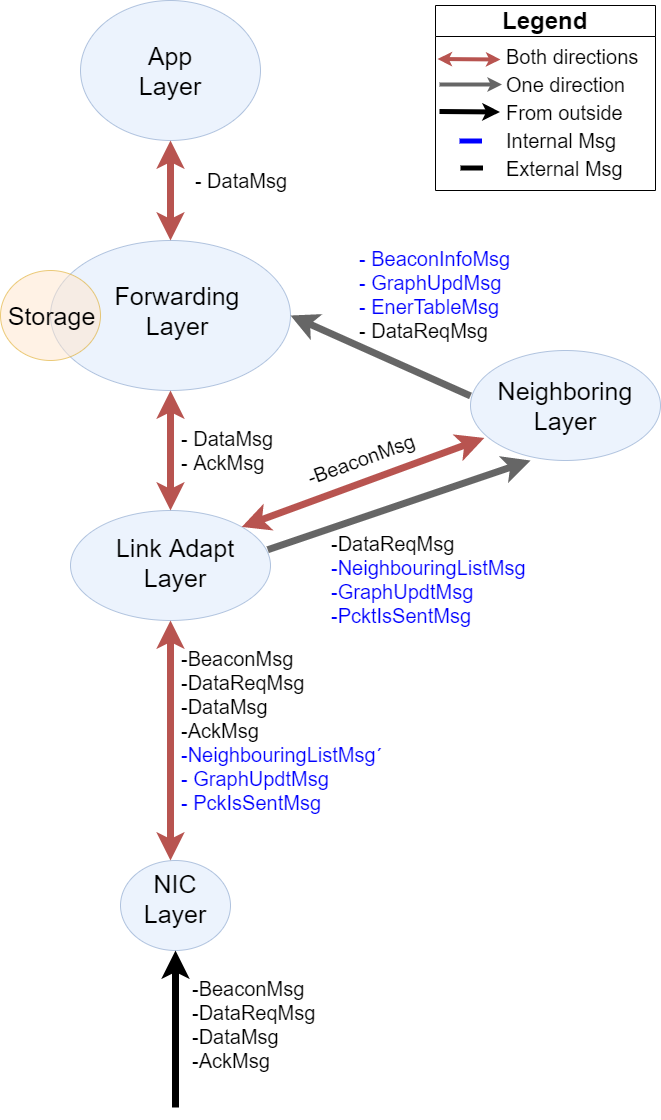

The diagram above was exported from draw.io. Its source (the exported page's mxGraphModel, read from the mxfile embedded in the PNG):
<mxGraphModel dx="1562" dy="-358" grid="0" gridSize="10" guides="1" tooltips="1" connect="1" arrows="1" fold="1" page="1" pageScale="1.5" pageWidth="1169" pageHeight="826" background="#ffffff" math="0" shadow="0">
  <root>
    <mxCell id="0" style=";html=1;" />
    <mxCell id="1" style=";html=1;" parent="0" />
    <mxCell id="2a5a01dd2e413fbf-1" value="" style="ellipse;whiteSpace=wrap;html=1;rounded=0;shadow=0;strokeWidth=1;fillColor=#dae8fc;fontSize=24;align=right;strokeColor=#6c8ebf;opacity=50;" parent="1" vertex="1">
      <mxGeometry x="590" y="1320" width="180" height="140" as="geometry" />
    </mxCell>
    <mxCell id="x-OzYzbVAaui0ycod8ST-16" value="" style="ellipse;whiteSpace=wrap;html=1;rounded=0;shadow=0;strokeWidth=1;fillColor=#dae8fc;fontSize=24;align=right;strokeColor=#6c8ebf;opacity=50;" parent="1" vertex="1">
      <mxGeometry x="560" y="1560" width="240" height="150" as="geometry" />
    </mxCell>
    <mxCell id="x-OzYzbVAaui0ycod8ST-18" value="" style="ellipse;whiteSpace=wrap;html=1;rounded=0;shadow=0;strokeWidth=1;fillColor=#dae8fc;fontSize=24;align=right;strokeColor=#6c8ebf;opacity=50;" parent="1" vertex="1">
      <mxGeometry x="580" y="1830" width="200" height="110" as="geometry" />
    </mxCell>
    <mxCell id="x-OzYzbVAaui0ycod8ST-20" value="" style="ellipse;whiteSpace=wrap;html=1;rounded=0;shadow=0;strokeWidth=1;fillColor=#dae8fc;fontSize=24;align=right;strokeColor=#6c8ebf;opacity=50;" parent="1" vertex="1">
      <mxGeometry x="980" y="1670" width="190" height="110" as="geometry" />
    </mxCell>
    <mxCell id="x-OzYzbVAaui0ycod8ST-22" value="" style="ellipse;whiteSpace=wrap;html=1;rounded=0;shadow=0;strokeWidth=1;fillColor=#ffe6cc;fontSize=24;align=right;strokeColor=#d79b00;opacity=50;" parent="1" vertex="1">
      <mxGeometry x="510" y="1590" width="100" height="90" as="geometry" />
    </mxCell>
    <mxCell id="x-OzYzbVAaui0ycod8ST-24" value="App Layer" style="text;html=1;strokeColor=none;fillColor=none;align=center;verticalAlign=middle;whiteSpace=wrap;rounded=0;fontSize=25;" parent="1" vertex="1">
      <mxGeometry x="660" y="1380" width="40" height="20" as="geometry" />
    </mxCell>
    <mxCell id="x-OzYzbVAaui0ycod8ST-27" value="Forwarding Layer" style="text;html=1;strokeColor=none;fillColor=none;align=center;verticalAlign=middle;whiteSpace=wrap;rounded=0;fontSize=25;" parent="1" vertex="1">
      <mxGeometry x="667" y="1620" width="40" height="20" as="geometry" />
    </mxCell>
    <mxCell id="x-OzYzbVAaui0ycod8ST-28" value="Storage" style="text;html=1;strokeColor=none;fillColor=none;align=center;verticalAlign=middle;whiteSpace=wrap;rounded=0;fontSize=25;" parent="1" vertex="1">
      <mxGeometry x="540" y="1625" width="40" height="20" as="geometry" />
    </mxCell>
    <mxCell id="x-OzYzbVAaui0ycod8ST-29" value="Neighboring Layer" style="text;html=1;strokeColor=none;fillColor=none;align=center;verticalAlign=middle;whiteSpace=wrap;rounded=0;fontSize=25;" parent="1" vertex="1">
      <mxGeometry x="1055" y="1715" width="40" height="20" as="geometry" />
    </mxCell>
    <mxCell id="x-OzYzbVAaui0ycod8ST-31" value="Link Adapt Layer" style="text;html=1;strokeColor=none;fillColor=none;align=center;verticalAlign=middle;whiteSpace=wrap;rounded=0;fontSize=25;" parent="1" vertex="1">
      <mxGeometry x="610" y="1872" width="150" height="20" as="geometry" />
    </mxCell>
    <mxCell id="x-OzYzbVAaui0ycod8ST-32" value="" style="ellipse;whiteSpace=wrap;html=1;rounded=0;shadow=0;strokeWidth=1;fillColor=#dae8fc;fontSize=24;align=right;strokeColor=#6c8ebf;opacity=50;" parent="1" vertex="1">
      <mxGeometry x="630" y="2180" width="110" height="90" as="geometry" />
    </mxCell>
    <mxCell id="x-OzYzbVAaui0ycod8ST-33" value="NIC Layer" style="text;html=1;strokeColor=none;fillColor=none;align=center;verticalAlign=middle;whiteSpace=wrap;rounded=0;fontSize=25;" parent="1" vertex="1">
      <mxGeometry x="655" y="2208" width="60" height="20" as="geometry" />
    </mxCell>
    <mxCell id="x-OzYzbVAaui0ycod8ST-34" value="" style="endArrow=classic;startArrow=classic;html=1;fontSize=25;spacingRight=1;spacing=2;strokeWidth=7;fillColor=#f8cecc;strokeColor=#b85450;entryX=0.5;entryY=1;entryDx=0;entryDy=0;" parent="1" target="x-OzYzbVAaui0ycod8ST-18" edge="1">
      <mxGeometry width="50" height="50" relative="1" as="geometry">
        <mxPoint x="680" y="2180" as="sourcePoint" />
        <mxPoint x="817" y="2220" as="targetPoint" />
      </mxGeometry>
    </mxCell>
    <mxCell id="x-OzYzbVAaui0ycod8ST-35" value="&lt;div style=&quot;font-size: 20px&quot;&gt;&lt;font style=&quot;font-size: 20px&quot;&gt;-BeaconMsg&lt;/font&gt;&lt;/div&gt;&lt;div style=&quot;font-size: 20px&quot;&gt;&lt;font style=&quot;font-size: 20px&quot;&gt;-DataReqMsg&lt;/font&gt;&lt;/div&gt;&lt;div style=&quot;font-size: 20px&quot;&gt;&lt;font style=&quot;font-size: 20px&quot;&gt;-DataMsg&lt;/font&gt;&lt;/div&gt;&lt;div style=&quot;font-size: 20px&quot;&gt;&lt;font style=&quot;font-size: 20px&quot;&gt;-AckMsg&lt;/font&gt;&lt;/div&gt;&lt;div style=&quot;font-size: 20px&quot;&gt;&lt;font style=&quot;font-size: 20px&quot; color=&quot;#0000ff&quot;&gt;&lt;font style=&quot;font-size: 20px&quot;&gt;-NeighbouringListMsg´&lt;/font&gt;&lt;br&gt;&lt;/font&gt;&lt;/div&gt;&lt;div style=&quot;font-size: 20px&quot;&gt;&lt;font style=&quot;font-size: 20px&quot;&gt;&lt;font style=&quot;font-size: 20px&quot; color=&quot;#0000ff&quot;&gt;- GraphUpdtMsg&lt;/font&gt;&lt;/font&gt;&lt;/div&gt;&lt;div style=&quot;font-size: 20px&quot;&gt;&lt;font style=&quot;font-size: 20px&quot;&gt;&lt;font style=&quot;font-size: 20px&quot; color=&quot;#0000ff&quot;&gt;- PckIsSentMsg&lt;/font&gt;&lt;/font&gt;&lt;/div&gt;" style="text;html=1;strokeColor=none;fillColor=none;align=left;verticalAlign=middle;whiteSpace=wrap;rounded=0;" parent="1" vertex="1">
      <mxGeometry x="688.5" y="1950" width="250" height="200" as="geometry" />
    </mxCell>
    <mxCell id="x-OzYzbVAaui0ycod8ST-40" value="" style="endArrow=classic;startArrow=classic;html=1;strokeWidth=7;fontSize=25;exitX=1;exitY=0;exitDx=0;exitDy=0;entryX=0.073;entryY=0.795;entryDx=0;entryDy=0;fillColor=#f8cecc;strokeColor=#b85450;entryPerimeter=0;" parent="1" source="x-OzYzbVAaui0ycod8ST-18" target="x-OzYzbVAaui0ycod8ST-20" edge="1">
      <mxGeometry width="50" height="50" relative="1" as="geometry">
        <mxPoint x="1037" y="1960" as="sourcePoint" />
        <mxPoint x="1087" y="1910" as="targetPoint" />
      </mxGeometry>
    </mxCell>
    <mxCell id="x-OzYzbVAaui0ycod8ST-42" value="&lt;div style=&quot;font-size: 20px&quot;&gt;&lt;font style=&quot;font-size: 20px&quot;&gt;-BeaconMsg&lt;/font&gt;&lt;/div&gt;&lt;div style=&quot;font-size: 20px&quot;&gt;&lt;font style=&quot;font-size: 20px&quot;&gt;&lt;br&gt;&lt;/font&gt;&lt;/div&gt;" style="text;html=1;strokeColor=none;fillColor=none;align=center;verticalAlign=middle;whiteSpace=wrap;rounded=0;rotation=-20;" parent="1" vertex="1">
      <mxGeometry x="800" y="1780" width="148" height="20" as="geometry" />
    </mxCell>
    <mxCell id="x-OzYzbVAaui0ycod8ST-44" value="" style="endArrow=classic;html=1;strokeWidth=7;fontSize=25;exitX=0.986;exitY=0.357;exitDx=0;exitDy=0;fillColor=#f5f5f5;strokeColor=#666666;exitPerimeter=0;" parent="1" source="x-OzYzbVAaui0ycod8ST-18" edge="1">
      <mxGeometry width="50" height="50" relative="1" as="geometry">
        <mxPoint x="987" y="2090" as="sourcePoint" />
        <mxPoint x="1040" y="1780" as="targetPoint" />
      </mxGeometry>
    </mxCell>
    <mxCell id="x-OzYzbVAaui0ycod8ST-45" value="&lt;font style=&quot;font-size: 20px&quot;&gt;-DataReqMsg&lt;br&gt;&lt;font color=&quot;#0000ff&quot;&gt;-NeighbouringListMsg&lt;br&gt;-GraphUpdtMsg&lt;br&gt;-PcktIsSentMsg&lt;/font&gt;&lt;br&gt;&lt;/font&gt;" style="text;html=1;strokeColor=none;fillColor=none;align=left;verticalAlign=middle;whiteSpace=wrap;rounded=0;rotation=0;" parent="1" vertex="1">
      <mxGeometry x="839" y="1847" width="216" height="103" as="geometry" />
    </mxCell>
    <mxCell id="x-OzYzbVAaui0ycod8ST-46" value="" style="endArrow=classic;html=1;strokeWidth=7;fontSize=25;entryX=1;entryY=0.5;entryDx=0;entryDy=0;fillColor=#f5f5f5;strokeColor=#666666;exitX=0;exitY=0.413;exitDx=0;exitDy=0;exitPerimeter=0;" parent="1" source="x-OzYzbVAaui0ycod8ST-20" target="x-OzYzbVAaui0ycod8ST-16" edge="1">
      <mxGeometry width="50" height="50" relative="1" as="geometry">
        <mxPoint x="990" y="1670" as="sourcePoint" />
        <mxPoint x="1072" y="1736" as="targetPoint" />
      </mxGeometry>
    </mxCell>
    <mxCell id="x-OzYzbVAaui0ycod8ST-47" value="&lt;div style=&quot;font-size: 20px&quot;&gt;&lt;font style=&quot;font-size: 20px&quot; color=&quot;#0000ff&quot;&gt;- BeaconInfoMsg&lt;/font&gt;&lt;/div&gt;&lt;div style=&quot;font-size: 20px&quot;&gt;&lt;font style=&quot;font-size: 20px&quot; color=&quot;#0000ff&quot;&gt;- GraphUpdMsg&lt;/font&gt;&lt;/div&gt;&lt;div style=&quot;font-size: 20px&quot;&gt;&lt;font style=&quot;font-size: 20px&quot; color=&quot;#0000ff&quot;&gt;- EnerTableMsg&lt;/font&gt;&lt;/div&gt;&lt;div style=&quot;font-size: 20px&quot;&gt;&lt;font style=&quot;font-size: 20px&quot;&gt;- DataReqMsg&lt;br&gt;&lt;/font&gt;&lt;/div&gt;" style="text;html=1;strokeColor=none;fillColor=none;align=left;verticalAlign=middle;whiteSpace=wrap;rounded=0;" parent="1" vertex="1">
      <mxGeometry x="867" y="1558" width="234" height="112" as="geometry" />
    </mxCell>
    <mxCell id="x-OzYzbVAaui0ycod8ST-49" value="" style="endArrow=classic;startArrow=classic;html=1;strokeWidth=7;fontSize=25;entryX=0.5;entryY=1;entryDx=0;entryDy=0;fillColor=#f8cecc;strokeColor=#b85450;" parent="1" target="x-OzYzbVAaui0ycod8ST-16" edge="1">
      <mxGeometry width="50" height="50" relative="1" as="geometry">
        <mxPoint x="680" y="1830" as="sourcePoint" />
        <mxPoint x="648.5" y="1904.857142857143" as="targetPoint" />
      </mxGeometry>
    </mxCell>
    <mxCell id="x-OzYzbVAaui0ycod8ST-50" value="&lt;div style=&quot;font-size: 20px&quot;&gt;&lt;span&gt;- DataMsg&lt;/span&gt;&lt;br&gt;&lt;/div&gt;&lt;div style=&quot;font-size: 20px&quot;&gt;&lt;font style=&quot;font-size: 20px&quot;&gt;&lt;font style=&quot;font-size: 20px&quot;&gt;- AckMsg&lt;/font&gt;&lt;br&gt;&lt;/font&gt;&lt;/div&gt;" style="text;html=1;strokeColor=none;fillColor=none;align=left;verticalAlign=middle;whiteSpace=wrap;rounded=0;" parent="1" vertex="1">
      <mxGeometry x="688.5" y="1760" width="193" height="20" as="geometry" />
    </mxCell>
    <mxCell id="x-OzYzbVAaui0ycod8ST-51" value="" style="endArrow=classic;startArrow=classic;html=1;strokeWidth=7;fontSize=25;entryX=0.5;entryY=1;entryDx=0;entryDy=0;fillColor=#f8cecc;strokeColor=#b85450;" parent="1" target="2a5a01dd2e413fbf-1" edge="1">
      <mxGeometry width="50" height="50" relative="1" as="geometry">
        <mxPoint x="680" y="1560" as="sourcePoint" />
        <mxPoint x="707" y="1529.4285714285713" as="targetPoint" />
      </mxGeometry>
    </mxCell>
    <mxCell id="x-OzYzbVAaui0ycod8ST-52" value="&lt;div&gt;&lt;font style=&quot;font-size: 20px&quot;&gt;- DataMsg&lt;/font&gt;&lt;/div&gt;" style="text;html=1;strokeColor=none;fillColor=none;align=center;verticalAlign=middle;whiteSpace=wrap;rounded=0;" parent="1" vertex="1">
      <mxGeometry x="700" y="1490" width="100" height="20" as="geometry" />
    </mxCell>
    <mxCell id="x-OzYzbVAaui0ycod8ST-53" value="" style="endArrow=classic;html=1;strokeWidth=7;fontSize=25;entryX=0.5;entryY=1;entryDx=0;entryDy=0;startArrow=none;startFill=0;" parent="1" target="x-OzYzbVAaui0ycod8ST-32" edge="1">
      <mxGeometry width="50" height="50" relative="1" as="geometry">
        <mxPoint x="685" y="2427" as="sourcePoint" />
        <mxPoint x="708.3" y="2660" as="targetPoint" />
      </mxGeometry>
    </mxCell>
    <mxCell id="x-OzYzbVAaui0ycod8ST-54" value="&lt;div style=&quot;font-size: 20px&quot;&gt;&lt;font style=&quot;font-size: 20px&quot;&gt;-BeaconMsg&lt;/font&gt;&lt;/div&gt;&lt;div style=&quot;font-size: 20px&quot;&gt;&lt;font style=&quot;font-size: 20px&quot;&gt;-DataReqMsg&lt;/font&gt;&lt;/div&gt;&lt;div style=&quot;font-size: 20px&quot;&gt;&lt;font style=&quot;font-size: 20px&quot;&gt;-DataMsg&lt;/font&gt;&lt;/div&gt;&lt;div style=&quot;font-size: 20px&quot;&gt;&lt;font style=&quot;font-size: 20px&quot;&gt;-AckMsg&lt;/font&gt;&lt;/div&gt;" style="text;html=1;strokeColor=none;fillColor=none;align=left;verticalAlign=middle;whiteSpace=wrap;rounded=0;" parent="1" vertex="1">
      <mxGeometry x="700" y="2291.5" width="137" height="104" as="geometry" />
    </mxCell>
    <mxCell id="ol91veV6E4LZg7hiQO61-18" value="&lt;font style=&quot;font-size: 24px&quot;&gt;Legend&lt;/font&gt;" style="swimlane;html=1;startSize=31;horizontal=1;containerType=tree;" vertex="1" parent="1">
      <mxGeometry x="945" y="1325" width="220" height="185" as="geometry">
        <mxRectangle x="945" y="1325" width="107" height="31" as="alternateBounds" />
      </mxGeometry>
    </mxCell>
    <mxCell id="ol91veV6E4LZg7hiQO61-13" value="" style="endArrow=classic;startArrow=classic;html=1;strokeWidth=4;fontSize=25;fillColor=#f8cecc;strokeColor=#b85450;startSize=2;endSize=2;jumpSize=5;" edge="1" parent="ol91veV6E4LZg7hiQO61-18">
      <mxGeometry width="50" height="50" relative="1" as="geometry">
        <mxPoint x="2" y="53.5" as="sourcePoint" />
        <mxPoint x="65" y="54" as="targetPoint" />
      </mxGeometry>
    </mxCell>
    <mxCell id="ol91veV6E4LZg7hiQO61-14" value="" style="endArrow=classic;html=1;strokeWidth=4;fontSize=25;fillColor=#f5f5f5;strokeColor=#666666;startSize=2;endSize=2;" edge="1" parent="ol91veV6E4LZg7hiQO61-18">
      <mxGeometry width="50" height="50" relative="1" as="geometry">
        <mxPoint x="4" y="79" as="sourcePoint" />
        <mxPoint x="66.5" y="79" as="targetPoint" />
      </mxGeometry>
    </mxCell>
    <mxCell id="ol91veV6E4LZg7hiQO61-15" value="" style="endArrow=classic;html=1;strokeWidth=5;fontSize=25;startSize=2;endSize=2;startArrow=none;startFill=0;" edge="1" parent="ol91veV6E4LZg7hiQO61-18">
      <mxGeometry width="50" height="50" relative="1" as="geometry">
        <mxPoint x="4" y="106" as="sourcePoint" />
        <mxPoint x="64.5" y="106.5" as="targetPoint" />
      </mxGeometry>
    </mxCell>
    <mxCell id="ol91veV6E4LZg7hiQO61-21" value="&lt;font style=&quot;font-size: 20px&quot;&gt;&lt;span style=&quot;font-weight: normal&quot;&gt;Both directions&lt;br&gt;One direction&lt;br&gt;From outside&lt;br&gt;Internal Msg&lt;br&gt;External Msg&lt;/span&gt;&lt;br&gt;&lt;/font&gt;" style="text;strokeColor=none;fillColor=none;html=1;fontSize=24;fontStyle=1;verticalAlign=middle;align=left;" vertex="1" parent="ol91veV6E4LZg7hiQO61-18">
      <mxGeometry x="69" y="32" width="151" height="148" as="geometry" />
    </mxCell>
    <mxCell id="ol91veV6E4LZg7hiQO61-23" value="" style="endArrow=none;html=1;strokeWidth=5;" edge="1" parent="ol91veV6E4LZg7hiQO61-18">
      <mxGeometry width="50" height="50" relative="1" as="geometry">
        <mxPoint x="25" y="162.5" as="sourcePoint" />
        <mxPoint x="47.5" y="162.5" as="targetPoint" />
      </mxGeometry>
    </mxCell>
    <mxCell id="ol91veV6E4LZg7hiQO61-24" value="" style="endArrow=none;html=1;strokeWidth=5;strokeColor=#0000FF;" edge="1" parent="ol91veV6E4LZg7hiQO61-18">
      <mxGeometry width="50" height="50" relative="1" as="geometry">
        <mxPoint x="24" y="135.5" as="sourcePoint" />
        <mxPoint x="46.5" y="135.5" as="targetPoint" />
      </mxGeometry>
    </mxCell>
  </root>
</mxGraphModel>